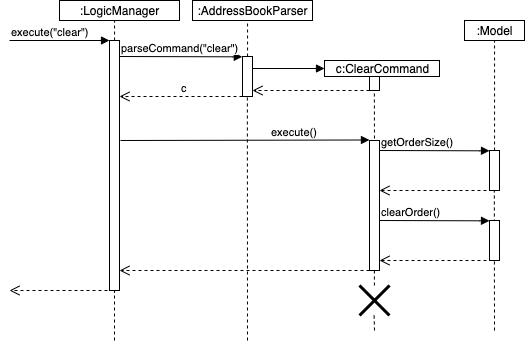

The diagram above was exported from draw.io. Its source (the exported page's mxGraphModel, read from the mxfile embedded in the PNG):
<mxGraphModel dx="702" dy="1637" grid="1" gridSize="10" guides="1" tooltips="1" connect="1" arrows="1" fold="1" page="1" pageScale="1" pageWidth="827" pageHeight="1169" math="0" shadow="0">
  <root>
    <mxCell id="0" />
    <mxCell id="1" parent="0" />
    <mxCell id="AwdVISBsAr2ZDJOSR_kv-1" value="" style="html=1;points=[];perimeter=orthogonalPerimeter;" vertex="1" parent="1">
      <mxGeometry x="130" y="-830" width="10" height="250" as="geometry" />
    </mxCell>
    <mxCell id="AwdVISBsAr2ZDJOSR_kv-2" value=":LogicManager" style="html=1;" vertex="1" parent="1">
      <mxGeometry x="80" y="-870" width="120" height="20" as="geometry" />
    </mxCell>
    <mxCell id="AwdVISBsAr2ZDJOSR_kv-4" value="" style="endArrow=none;dashed=1;html=1;exitX=0.506;exitY=0;exitDx=0;exitDy=0;exitPerimeter=0;" edge="1" parent="1" source="AwdVISBsAr2ZDJOSR_kv-1">
      <mxGeometry width="50" height="50" relative="1" as="geometry">
        <mxPoint x="135" y="-829" as="sourcePoint" />
        <mxPoint x="135.06" y="-850" as="targetPoint" />
        <Array as="points" />
      </mxGeometry>
    </mxCell>
    <mxCell id="AwdVISBsAr2ZDJOSR_kv-5" value="" style="endArrow=none;dashed=1;html=1;entryX=0.5;entryY=1.004;entryDx=0;entryDy=0;entryPerimeter=0;" edge="1" parent="1" target="AwdVISBsAr2ZDJOSR_kv-1">
      <mxGeometry width="50" height="50" relative="1" as="geometry">
        <mxPoint x="135" y="-530" as="sourcePoint" />
        <mxPoint x="134" y="-749" as="targetPoint" />
      </mxGeometry>
    </mxCell>
    <mxCell id="AwdVISBsAr2ZDJOSR_kv-7" value="" style="endArrow=block;endFill=1;html=1;edgeStyle=orthogonalEdgeStyle;align=left;verticalAlign=top;" edge="1" parent="1">
      <mxGeometry x="-1" relative="1" as="geometry">
        <mxPoint x="30" y="-830" as="sourcePoint" />
        <mxPoint x="130" y="-830" as="targetPoint" />
      </mxGeometry>
    </mxCell>
    <mxCell id="AwdVISBsAr2ZDJOSR_kv-8" value="execute(&quot;clear&quot;)" style="edgeLabel;resizable=0;html=1;align=left;verticalAlign=bottom;" connectable="0" vertex="1" parent="AwdVISBsAr2ZDJOSR_kv-7">
      <mxGeometry x="-1" relative="1" as="geometry">
        <mxPoint as="offset" />
      </mxGeometry>
    </mxCell>
    <mxCell id="AwdVISBsAr2ZDJOSR_kv-9" value="" style="html=1;points=[];perimeter=orthogonalPerimeter;" vertex="1" parent="1">
      <mxGeometry x="263" y="-814" width="10" height="40" as="geometry" />
    </mxCell>
    <mxCell id="AwdVISBsAr2ZDJOSR_kv-10" value=":AddressBookParser" style="html=1;" vertex="1" parent="1">
      <mxGeometry x="213" y="-870" width="120" height="20" as="geometry" />
    </mxCell>
    <mxCell id="AwdVISBsAr2ZDJOSR_kv-11" value="" style="endArrow=none;dashed=1;html=1;exitX=0.506;exitY=0;exitDx=0;exitDy=0;exitPerimeter=0;" edge="1" parent="1" source="AwdVISBsAr2ZDJOSR_kv-9">
      <mxGeometry width="50" height="50" relative="1" as="geometry">
        <mxPoint x="268" y="-829" as="sourcePoint" />
        <mxPoint x="268.05999999999995" y="-849.9999999999999" as="targetPoint" />
        <Array as="points" />
      </mxGeometry>
    </mxCell>
    <mxCell id="AwdVISBsAr2ZDJOSR_kv-12" value="" style="endArrow=none;dashed=1;html=1;entryX=0.486;entryY=0.981;entryDx=0;entryDy=0;entryPerimeter=0;" edge="1" parent="1" target="AwdVISBsAr2ZDJOSR_kv-9">
      <mxGeometry width="50" height="50" relative="1" as="geometry">
        <mxPoint x="268" y="-530" as="sourcePoint" />
        <mxPoint x="267" y="-749" as="targetPoint" />
      </mxGeometry>
    </mxCell>
    <mxCell id="AwdVISBsAr2ZDJOSR_kv-13" value="" style="endArrow=block;endFill=1;html=1;edgeStyle=orthogonalEdgeStyle;align=left;verticalAlign=top;entryX=-0.024;entryY=0.007;entryDx=0;entryDy=0;entryPerimeter=0;" edge="1" parent="1" target="AwdVISBsAr2ZDJOSR_kv-9">
      <mxGeometry x="-1" relative="1" as="geometry">
        <mxPoint x="140" y="-814" as="sourcePoint" />
        <mxPoint x="260" y="-814" as="targetPoint" />
        <Array as="points">
          <mxPoint x="263" y="-814" />
        </Array>
      </mxGeometry>
    </mxCell>
    <mxCell id="AwdVISBsAr2ZDJOSR_kv-14" value="parseCommand(&quot;clear&quot;)" style="edgeLabel;resizable=0;html=1;align=left;verticalAlign=bottom;" connectable="0" vertex="1" parent="AwdVISBsAr2ZDJOSR_kv-13">
      <mxGeometry x="-1" relative="1" as="geometry" />
    </mxCell>
    <mxCell id="AwdVISBsAr2ZDJOSR_kv-15" value="" style="html=1;points=[];perimeter=orthogonalPerimeter;" vertex="1" parent="1">
      <mxGeometry x="390" y="-800" width="10" height="20" as="geometry" />
    </mxCell>
    <mxCell id="AwdVISBsAr2ZDJOSR_kv-16" value="c:ClearCommand" style="html=1;" vertex="1" parent="1">
      <mxGeometry x="345" y="-810" width="115" height="16" as="geometry" />
    </mxCell>
    <mxCell id="AwdVISBsAr2ZDJOSR_kv-18" value="" style="endArrow=none;dashed=1;html=1;entryX=0.486;entryY=0.981;entryDx=0;entryDy=0;entryPerimeter=0;" edge="1" parent="1" target="AwdVISBsAr2ZDJOSR_kv-15">
      <mxGeometry width="50" height="50" relative="1" as="geometry">
        <mxPoint x="395" y="-720" as="sourcePoint" />
        <mxPoint x="394" y="-693" as="targetPoint" />
      </mxGeometry>
    </mxCell>
    <mxCell id="AwdVISBsAr2ZDJOSR_kv-19" value="" style="endArrow=block;endFill=1;html=1;edgeStyle=orthogonalEdgeStyle;align=left;verticalAlign=top;exitX=1.031;exitY=0.3;exitDx=0;exitDy=0;exitPerimeter=0;" edge="1" parent="1" source="AwdVISBsAr2ZDJOSR_kv-9">
      <mxGeometry x="-1" relative="1" as="geometry">
        <mxPoint x="273" y="-794.24" as="sourcePoint" />
        <mxPoint x="345" y="-802" as="targetPoint" />
        <Array as="points" />
      </mxGeometry>
    </mxCell>
    <mxCell id="AwdVISBsAr2ZDJOSR_kv-21" value="" style="html=1;verticalAlign=bottom;endArrow=open;dashed=1;endSize=8;" edge="1" parent="1" target="AwdVISBsAr2ZDJOSR_kv-9">
      <mxGeometry relative="1" as="geometry">
        <mxPoint x="390" y="-780" as="sourcePoint" />
        <mxPoint x="274" y="-780" as="targetPoint" />
      </mxGeometry>
    </mxCell>
    <mxCell id="AwdVISBsAr2ZDJOSR_kv-22" value="" style="html=1;verticalAlign=bottom;endArrow=open;dashed=1;endSize=8;" edge="1" parent="1" target="AwdVISBsAr2ZDJOSR_kv-1">
      <mxGeometry relative="1" as="geometry">
        <mxPoint x="263" y="-774" as="sourcePoint" />
        <mxPoint x="146" y="-774" as="targetPoint" />
      </mxGeometry>
    </mxCell>
    <mxCell id="AwdVISBsAr2ZDJOSR_kv-23" value="c" style="edgeLabel;resizable=0;html=1;align=left;verticalAlign=bottom;" connectable="0" vertex="1" parent="1">
      <mxGeometry x="200" y="-774" as="geometry" />
    </mxCell>
    <mxCell id="AwdVISBsAr2ZDJOSR_kv-24" value="" style="html=1;points=[];perimeter=orthogonalPerimeter;" vertex="1" parent="1">
      <mxGeometry x="390" y="-730" width="10" height="130" as="geometry" />
    </mxCell>
    <mxCell id="AwdVISBsAr2ZDJOSR_kv-25" value="" style="endArrow=none;dashed=1;html=1;entryX=0.486;entryY=0.981;entryDx=0;entryDy=0;entryPerimeter=0;" edge="1" parent="1" target="AwdVISBsAr2ZDJOSR_kv-24" source="AwdVISBsAr2ZDJOSR_kv-47">
      <mxGeometry width="50" height="50" relative="1" as="geometry">
        <mxPoint x="395" y="-540" as="sourcePoint" />
        <mxPoint x="394" y="-613" as="targetPoint" />
      </mxGeometry>
    </mxCell>
    <mxCell id="AwdVISBsAr2ZDJOSR_kv-26" value="" style="endArrow=block;endFill=1;html=1;edgeStyle=orthogonalEdgeStyle;align=left;verticalAlign=top;entryX=-0.005;entryY=-0.004;entryDx=0;entryDy=0;entryPerimeter=0;" edge="1" parent="1" target="AwdVISBsAr2ZDJOSR_kv-24">
      <mxGeometry x="-1" relative="1" as="geometry">
        <mxPoint x="141" y="-730" as="sourcePoint" />
        <mxPoint x="330" y="-730" as="targetPoint" />
        <Array as="points">
          <mxPoint x="141" y="-730" />
        </Array>
      </mxGeometry>
    </mxCell>
    <mxCell id="AwdVISBsAr2ZDJOSR_kv-27" value="execute()" style="edgeLabel;resizable=0;html=1;align=left;verticalAlign=bottom;" connectable="0" vertex="1" parent="AwdVISBsAr2ZDJOSR_kv-26">
      <mxGeometry x="-1" relative="1" as="geometry">
        <mxPoint x="149" as="offset" />
      </mxGeometry>
    </mxCell>
    <mxCell id="AwdVISBsAr2ZDJOSR_kv-28" value="" style="html=1;points=[];perimeter=orthogonalPerimeter;" vertex="1" parent="1">
      <mxGeometry x="510" y="-720" width="10" height="40" as="geometry" />
    </mxCell>
    <mxCell id="AwdVISBsAr2ZDJOSR_kv-29" value=":Model" style="html=1;" vertex="1" parent="1">
      <mxGeometry x="485" y="-850" width="60" height="20" as="geometry" />
    </mxCell>
    <mxCell id="AwdVISBsAr2ZDJOSR_kv-30" value="" style="endArrow=none;dashed=1;html=1;exitX=0.506;exitY=0;exitDx=0;exitDy=0;exitPerimeter=0;" edge="1" parent="1" source="AwdVISBsAr2ZDJOSR_kv-28">
      <mxGeometry width="50" height="50" relative="1" as="geometry">
        <mxPoint x="515" y="-809" as="sourcePoint" />
        <mxPoint x="515.0600000000001" y="-829.9999999999999" as="targetPoint" />
        <Array as="points" />
      </mxGeometry>
    </mxCell>
    <mxCell id="AwdVISBsAr2ZDJOSR_kv-31" value="" style="endArrow=block;endFill=1;html=1;edgeStyle=orthogonalEdgeStyle;align=left;verticalAlign=top;entryX=-0.024;entryY=0.007;entryDx=0;entryDy=0;entryPerimeter=0;" edge="1" parent="1">
      <mxGeometry x="-1" relative="1" as="geometry">
        <mxPoint x="400" y="-720" as="sourcePoint" />
        <mxPoint x="509.99" y="-719.72" as="targetPoint" />
        <Array as="points">
          <mxPoint x="510.23" y="-720" />
        </Array>
      </mxGeometry>
    </mxCell>
    <mxCell id="AwdVISBsAr2ZDJOSR_kv-32" value="getOrderSize()" style="edgeLabel;resizable=0;html=1;align=left;verticalAlign=bottom;" connectable="0" vertex="1" parent="AwdVISBsAr2ZDJOSR_kv-31">
      <mxGeometry x="-1" relative="1" as="geometry" />
    </mxCell>
    <mxCell id="AwdVISBsAr2ZDJOSR_kv-33" value="" style="html=1;verticalAlign=bottom;endArrow=open;dashed=1;endSize=8;" edge="1" parent="1">
      <mxGeometry relative="1" as="geometry">
        <mxPoint x="507" y="-680" as="sourcePoint" />
        <mxPoint x="400" y="-680" as="targetPoint" />
      </mxGeometry>
    </mxCell>
    <mxCell id="AwdVISBsAr2ZDJOSR_kv-44" value="" style="html=1;verticalAlign=bottom;endArrow=open;dashed=1;endSize=8;entryX=1;entryY=0.92;entryDx=0;entryDy=0;entryPerimeter=0;" edge="1" parent="1" target="AwdVISBsAr2ZDJOSR_kv-1">
      <mxGeometry relative="1" as="geometry">
        <mxPoint x="390" y="-600" as="sourcePoint" />
        <mxPoint x="280" y="-600" as="targetPoint" />
      </mxGeometry>
    </mxCell>
    <mxCell id="AwdVISBsAr2ZDJOSR_kv-45" value="" style="html=1;verticalAlign=bottom;endArrow=open;dashed=1;endSize=8;" edge="1" parent="1">
      <mxGeometry relative="1" as="geometry">
        <mxPoint x="140" y="-580.0000000000002" as="sourcePoint" />
        <mxPoint x="30" y="-580.0000000000002" as="targetPoint" />
      </mxGeometry>
    </mxCell>
    <mxCell id="AwdVISBsAr2ZDJOSR_kv-47" value="" style="shape=umlDestroy;whiteSpace=wrap;html=1;strokeWidth=3;" vertex="1" parent="1">
      <mxGeometry x="380" y="-585" width="30" height="30" as="geometry" />
    </mxCell>
    <mxCell id="AwdVISBsAr2ZDJOSR_kv-48" value="" style="endArrow=none;dashed=1;html=1;entryX=0.486;entryY=0.981;entryDx=0;entryDy=0;entryPerimeter=0;" edge="1" parent="1" target="AwdVISBsAr2ZDJOSR_kv-47">
      <mxGeometry width="50" height="50" relative="1" as="geometry">
        <mxPoint x="395" y="-540.0000000000002" as="sourcePoint" />
        <mxPoint x="394.8600000000001" y="-602.4699999999998" as="targetPoint" />
      </mxGeometry>
    </mxCell>
    <mxCell id="AwdVISBsAr2ZDJOSR_kv-49" value="" style="endArrow=none;dashed=1;html=1;entryX=0.486;entryY=0.981;entryDx=0;entryDy=0;entryPerimeter=0;" edge="1" parent="1">
      <mxGeometry width="50" height="50" relative="1" as="geometry">
        <mxPoint x="515" y="-540" as="sourcePoint" />
        <mxPoint x="514.83" y="-680" as="targetPoint" />
      </mxGeometry>
    </mxCell>
    <mxCell id="AwdVISBsAr2ZDJOSR_kv-51" value="" style="html=1;points=[];perimeter=orthogonalPerimeter;" vertex="1" parent="1">
      <mxGeometry x="510" y="-650" width="10" height="40" as="geometry" />
    </mxCell>
    <mxCell id="AwdVISBsAr2ZDJOSR_kv-52" value="" style="endArrow=block;endFill=1;html=1;edgeStyle=orthogonalEdgeStyle;align=left;verticalAlign=top;entryX=-0.024;entryY=0.007;entryDx=0;entryDy=0;entryPerimeter=0;" edge="1" parent="1">
      <mxGeometry x="-1" relative="1" as="geometry">
        <mxPoint x="400" y="-650" as="sourcePoint" />
        <mxPoint x="509.99" y="-649.72" as="targetPoint" />
        <Array as="points">
          <mxPoint x="510.23" y="-650" />
        </Array>
      </mxGeometry>
    </mxCell>
    <mxCell id="AwdVISBsAr2ZDJOSR_kv-53" value="clearOrder()" style="edgeLabel;resizable=0;html=1;align=left;verticalAlign=bottom;" connectable="0" vertex="1" parent="AwdVISBsAr2ZDJOSR_kv-52">
      <mxGeometry x="-1" relative="1" as="geometry" />
    </mxCell>
    <mxCell id="AwdVISBsAr2ZDJOSR_kv-54" value="" style="html=1;verticalAlign=bottom;endArrow=open;dashed=1;endSize=8;" edge="1" parent="1">
      <mxGeometry relative="1" as="geometry">
        <mxPoint x="507" y="-610" as="sourcePoint" />
        <mxPoint x="400" y="-610" as="targetPoint" />
      </mxGeometry>
    </mxCell>
  </root>
</mxGraphModel>